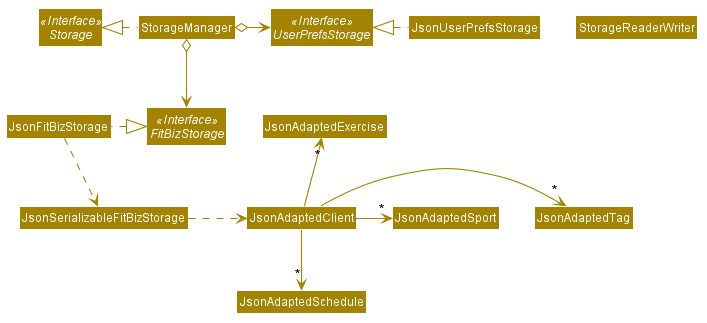

The diagram above was rendered by PlantUML. Its source (embedded in the PNG):
@startuml StorageClassDiagram








skinparam BackgroundColor #FFFFFFF

skinparam Shadowing false

skinparam Class {
    FontColor #FFFFFF
    BorderThickness 1
    BorderColor #FFFFFF
    StereotypeFontColor #FFFFFF
    FontName Arial
}

skinparam Actor {
    BorderColor #000000
    Color #000000
    FontName Arial
}

skinparam Sequence {
    MessageAlign center
    BoxFontSize 15
    BoxPadding 0
    BoxFontColor #FFFFFF
    FontName Arial
}

skinparam Participant {
    FontColor #FFFFFFF
    Padding 20
}

skinparam MinClassWidth 50
skinparam ParticipantPadding 10
skinparam Shadowing false
skinparam DefaultTextAlignment center
skinparam packageStyle Rectangle

hide footbox
hide members
hide circle
skinparam arrowThickness 1.1
skinparam arrowColor #A38300
skinparam classBackgroundColor #A38300

Interface Storage <<Interface>>
Interface UserPrefsStorage <<Interface>>
Interface FitBizStorage <<Interface>>

Class StorageManager
Class JsonUserPrefsStorage
Class JsonFitBizStorage
Class StorageReaderWriter

StorageManager .left.|> Storage
StorageManager o-right-> UserPrefsStorage
StorageManager o--> FitBizStorage

JsonUserPrefsStorage .left.|> UserPrefsStorage
FitBizStorage <|.right. JsonFitBizStorage
JsonFitBizStorage .down.> JsonSerializableFitBizStorage
JsonSerializableFitBizStorage .right.> JsonAdaptedClient
JsonAdaptedClient -right-> "*" JsonAdaptedTag
JsonAdaptedClient -right-> "*" JsonAdaptedSport
JsonAdaptedClient -up-> "*" JsonAdaptedExercise
JsonAdaptedClient -down-> "*" JsonAdaptedSchedule
@enduml